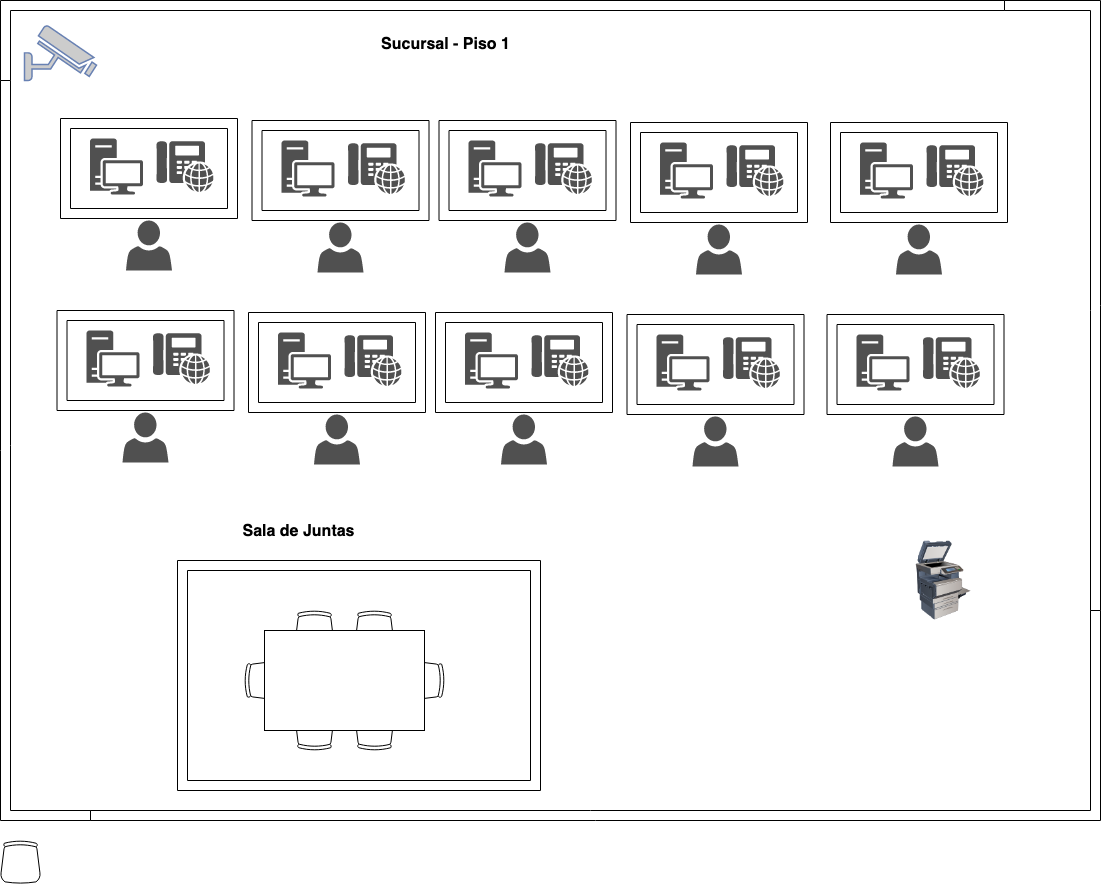

The diagram above was exported from draw.io. Its source (the exported page's mxGraphModel, read from the mxfile embedded in the PNG):
<mxGraphModel dx="1158" dy="637" grid="1" gridSize="10" guides="1" tooltips="1" connect="1" arrows="1" fold="1" page="1" pageScale="1" pageWidth="850" pageHeight="1100" math="0" shadow="0">
  <root>
    <mxCell id="0" />
    <mxCell id="1" parent="0" />
    <mxCell id="C-w1QmbopkHGFr2DFhrq-1" value="" style="image;html=1;labelBackgroundColor=#ffffff;image=img/lib/clip_art/computers/Printer_Commercial_128x128.png" vertex="1" parent="1">
      <mxGeometry x="963" y="560" width="80" height="80" as="geometry" />
    </mxCell>
    <mxCell id="C-w1QmbopkHGFr2DFhrq-2" value="" style="pointerEvents=1;shadow=0;dashed=0;html=1;strokeColor=none;fillColor=#505050;labelPosition=center;verticalLabelPosition=bottom;verticalAlign=top;outlineConnect=0;align=center;shape=mxgraph.office.devices.phone_voip;" vertex="1" parent="1">
      <mxGeometry x="216" y="160.5" width="57" height="51" as="geometry" />
    </mxCell>
    <mxCell id="C-w1QmbopkHGFr2DFhrq-3" value="" style="pointerEvents=1;shadow=0;dashed=0;html=1;strokeColor=none;fillColor=#505050;labelPosition=center;verticalLabelPosition=bottom;verticalAlign=top;outlineConnect=0;align=center;shape=mxgraph.office.devices.workstation;" vertex="1" parent="1">
      <mxGeometry x="149.5" y="158" width="53" height="56" as="geometry" />
    </mxCell>
    <mxCell id="C-w1QmbopkHGFr2DFhrq-4" value="" style="pointerEvents=1;shadow=0;dashed=0;html=1;strokeColor=none;fillColor=#505050;labelPosition=center;verticalLabelPosition=bottom;verticalAlign=top;outlineConnect=0;align=center;shape=mxgraph.office.users.user;" vertex="1" parent="1">
      <mxGeometry x="185.5" y="240" width="46" height="50" as="geometry" />
    </mxCell>
    <mxCell id="C-w1QmbopkHGFr2DFhrq-5" value="" style="verticalLabelPosition=bottom;html=1;verticalAlign=top;align=center;shape=mxgraph.floorplan.wallCorner;" vertex="1" parent="1">
      <mxGeometry x="60" y="20" width="1011" height="80" as="geometry" />
    </mxCell>
    <mxCell id="C-w1QmbopkHGFr2DFhrq-6" value="" style="verticalLabelPosition=bottom;html=1;verticalAlign=top;align=center;shape=mxgraph.floorplan.room;shadow=0;strokeWidth=1;" vertex="1" parent="1">
      <mxGeometry x="120" y="138" width="177" height="100" as="geometry" />
    </mxCell>
    <mxCell id="C-w1QmbopkHGFr2DFhrq-7" value="" style="pointerEvents=1;shadow=0;dashed=0;html=1;strokeColor=none;fillColor=#505050;labelPosition=center;verticalLabelPosition=bottom;verticalAlign=top;outlineConnect=0;align=center;shape=mxgraph.office.devices.phone_voip;" vertex="1" parent="1">
      <mxGeometry x="407.5" y="162.5" width="57" height="51" as="geometry" />
    </mxCell>
    <mxCell id="C-w1QmbopkHGFr2DFhrq-8" value="" style="pointerEvents=1;shadow=0;dashed=0;html=1;strokeColor=none;fillColor=#505050;labelPosition=center;verticalLabelPosition=bottom;verticalAlign=top;outlineConnect=0;align=center;shape=mxgraph.office.devices.workstation;" vertex="1" parent="1">
      <mxGeometry x="341" y="160" width="53" height="56" as="geometry" />
    </mxCell>
    <mxCell id="C-w1QmbopkHGFr2DFhrq-9" value="" style="pointerEvents=1;shadow=0;dashed=0;html=1;strokeColor=none;fillColor=#505050;labelPosition=center;verticalLabelPosition=bottom;verticalAlign=top;outlineConnect=0;align=center;shape=mxgraph.office.users.user;" vertex="1" parent="1">
      <mxGeometry x="377" y="242" width="46" height="50" as="geometry" />
    </mxCell>
    <mxCell id="C-w1QmbopkHGFr2DFhrq-10" value="" style="verticalLabelPosition=bottom;html=1;verticalAlign=top;align=center;shape=mxgraph.floorplan.room;shadow=0;strokeWidth=1;" vertex="1" parent="1">
      <mxGeometry x="311.5" y="140" width="177" height="100" as="geometry" />
    </mxCell>
    <mxCell id="C-w1QmbopkHGFr2DFhrq-11" value="" style="pointerEvents=1;shadow=0;dashed=0;html=1;strokeColor=none;fillColor=#505050;labelPosition=center;verticalLabelPosition=bottom;verticalAlign=top;outlineConnect=0;align=center;shape=mxgraph.office.devices.phone_voip;" vertex="1" parent="1">
      <mxGeometry x="594.5" y="162.5" width="57" height="51" as="geometry" />
    </mxCell>
    <mxCell id="C-w1QmbopkHGFr2DFhrq-12" value="" style="pointerEvents=1;shadow=0;dashed=0;html=1;strokeColor=none;fillColor=#505050;labelPosition=center;verticalLabelPosition=bottom;verticalAlign=top;outlineConnect=0;align=center;shape=mxgraph.office.devices.workstation;" vertex="1" parent="1">
      <mxGeometry x="528" y="160" width="53" height="56" as="geometry" />
    </mxCell>
    <mxCell id="C-w1QmbopkHGFr2DFhrq-13" value="" style="pointerEvents=1;shadow=0;dashed=0;html=1;strokeColor=none;fillColor=#505050;labelPosition=center;verticalLabelPosition=bottom;verticalAlign=top;outlineConnect=0;align=center;shape=mxgraph.office.users.user;" vertex="1" parent="1">
      <mxGeometry x="564" y="242" width="46" height="50" as="geometry" />
    </mxCell>
    <mxCell id="C-w1QmbopkHGFr2DFhrq-14" value="" style="verticalLabelPosition=bottom;html=1;verticalAlign=top;align=center;shape=mxgraph.floorplan.room;shadow=0;strokeWidth=1;" vertex="1" parent="1">
      <mxGeometry x="498.5" y="140" width="177" height="100" as="geometry" />
    </mxCell>
    <mxCell id="C-w1QmbopkHGFr2DFhrq-15" value="" style="pointerEvents=1;shadow=0;dashed=0;html=1;strokeColor=none;fillColor=#505050;labelPosition=center;verticalLabelPosition=bottom;verticalAlign=top;outlineConnect=0;align=center;shape=mxgraph.office.devices.phone_voip;" vertex="1" parent="1">
      <mxGeometry x="786" y="164.5" width="57" height="51" as="geometry" />
    </mxCell>
    <mxCell id="C-w1QmbopkHGFr2DFhrq-16" value="" style="pointerEvents=1;shadow=0;dashed=0;html=1;strokeColor=none;fillColor=#505050;labelPosition=center;verticalLabelPosition=bottom;verticalAlign=top;outlineConnect=0;align=center;shape=mxgraph.office.devices.workstation;" vertex="1" parent="1">
      <mxGeometry x="719.5" y="162" width="53" height="56" as="geometry" />
    </mxCell>
    <mxCell id="C-w1QmbopkHGFr2DFhrq-17" value="" style="pointerEvents=1;shadow=0;dashed=0;html=1;strokeColor=none;fillColor=#505050;labelPosition=center;verticalLabelPosition=bottom;verticalAlign=top;outlineConnect=0;align=center;shape=mxgraph.office.users.user;" vertex="1" parent="1">
      <mxGeometry x="755.5" y="244" width="46" height="50" as="geometry" />
    </mxCell>
    <mxCell id="C-w1QmbopkHGFr2DFhrq-18" value="" style="verticalLabelPosition=bottom;html=1;verticalAlign=top;align=center;shape=mxgraph.floorplan.room;shadow=0;strokeWidth=1;" vertex="1" parent="1">
      <mxGeometry x="690" y="142" width="177" height="100" as="geometry" />
    </mxCell>
    <mxCell id="C-w1QmbopkHGFr2DFhrq-19" value="" style="pointerEvents=1;shadow=0;dashed=0;html=1;strokeColor=none;fillColor=#505050;labelPosition=center;verticalLabelPosition=bottom;verticalAlign=top;outlineConnect=0;align=center;shape=mxgraph.office.devices.phone_voip;" vertex="1" parent="1">
      <mxGeometry x="986" y="164.5" width="57" height="51" as="geometry" />
    </mxCell>
    <mxCell id="C-w1QmbopkHGFr2DFhrq-20" value="" style="pointerEvents=1;shadow=0;dashed=0;html=1;strokeColor=none;fillColor=#505050;labelPosition=center;verticalLabelPosition=bottom;verticalAlign=top;outlineConnect=0;align=center;shape=mxgraph.office.devices.workstation;" vertex="1" parent="1">
      <mxGeometry x="919.5" y="162" width="53" height="56" as="geometry" />
    </mxCell>
    <mxCell id="C-w1QmbopkHGFr2DFhrq-21" value="" style="pointerEvents=1;shadow=0;dashed=0;html=1;strokeColor=none;fillColor=#505050;labelPosition=center;verticalLabelPosition=bottom;verticalAlign=top;outlineConnect=0;align=center;shape=mxgraph.office.users.user;" vertex="1" parent="1">
      <mxGeometry x="955.5" y="244" width="46" height="50" as="geometry" />
    </mxCell>
    <mxCell id="C-w1QmbopkHGFr2DFhrq-22" value="" style="verticalLabelPosition=bottom;html=1;verticalAlign=top;align=center;shape=mxgraph.floorplan.room;shadow=0;strokeWidth=1;" vertex="1" parent="1">
      <mxGeometry x="890" y="142" width="177" height="100" as="geometry" />
    </mxCell>
    <mxCell id="C-w1QmbopkHGFr2DFhrq-23" value="" style="pointerEvents=1;shadow=0;dashed=0;html=1;strokeColor=none;fillColor=#505050;labelPosition=center;verticalLabelPosition=bottom;verticalAlign=top;outlineConnect=0;align=center;shape=mxgraph.office.devices.phone_voip;" vertex="1" parent="1">
      <mxGeometry x="212.5" y="352.5" width="57" height="51" as="geometry" />
    </mxCell>
    <mxCell id="C-w1QmbopkHGFr2DFhrq-24" value="" style="pointerEvents=1;shadow=0;dashed=0;html=1;strokeColor=none;fillColor=#505050;labelPosition=center;verticalLabelPosition=bottom;verticalAlign=top;outlineConnect=0;align=center;shape=mxgraph.office.devices.workstation;" vertex="1" parent="1">
      <mxGeometry x="146" y="350" width="53" height="56" as="geometry" />
    </mxCell>
    <mxCell id="C-w1QmbopkHGFr2DFhrq-25" value="" style="pointerEvents=1;shadow=0;dashed=0;html=1;strokeColor=none;fillColor=#505050;labelPosition=center;verticalLabelPosition=bottom;verticalAlign=top;outlineConnect=0;align=center;shape=mxgraph.office.users.user;" vertex="1" parent="1">
      <mxGeometry x="182" y="432" width="46" height="50" as="geometry" />
    </mxCell>
    <mxCell id="C-w1QmbopkHGFr2DFhrq-26" value="" style="verticalLabelPosition=bottom;html=1;verticalAlign=top;align=center;shape=mxgraph.floorplan.room;shadow=0;strokeWidth=1;" vertex="1" parent="1">
      <mxGeometry x="116.5" y="330" width="177" height="100" as="geometry" />
    </mxCell>
    <mxCell id="C-w1QmbopkHGFr2DFhrq-27" value="" style="pointerEvents=1;shadow=0;dashed=0;html=1;strokeColor=none;fillColor=#505050;labelPosition=center;verticalLabelPosition=bottom;verticalAlign=top;outlineConnect=0;align=center;shape=mxgraph.office.devices.phone_voip;" vertex="1" parent="1">
      <mxGeometry x="404" y="354.5" width="57" height="51" as="geometry" />
    </mxCell>
    <mxCell id="C-w1QmbopkHGFr2DFhrq-28" value="" style="pointerEvents=1;shadow=0;dashed=0;html=1;strokeColor=none;fillColor=#505050;labelPosition=center;verticalLabelPosition=bottom;verticalAlign=top;outlineConnect=0;align=center;shape=mxgraph.office.devices.workstation;" vertex="1" parent="1">
      <mxGeometry x="337.5" y="352" width="53" height="56" as="geometry" />
    </mxCell>
    <mxCell id="C-w1QmbopkHGFr2DFhrq-29" value="" style="pointerEvents=1;shadow=0;dashed=0;html=1;strokeColor=none;fillColor=#505050;labelPosition=center;verticalLabelPosition=bottom;verticalAlign=top;outlineConnect=0;align=center;shape=mxgraph.office.users.user;" vertex="1" parent="1">
      <mxGeometry x="373.5" y="434" width="46" height="50" as="geometry" />
    </mxCell>
    <mxCell id="C-w1QmbopkHGFr2DFhrq-30" value="" style="verticalLabelPosition=bottom;html=1;verticalAlign=top;align=center;shape=mxgraph.floorplan.room;shadow=0;strokeWidth=1;" vertex="1" parent="1">
      <mxGeometry x="308" y="332" width="177" height="100" as="geometry" />
    </mxCell>
    <mxCell id="C-w1QmbopkHGFr2DFhrq-31" value="" style="pointerEvents=1;shadow=0;dashed=0;html=1;strokeColor=none;fillColor=#505050;labelPosition=center;verticalLabelPosition=bottom;verticalAlign=top;outlineConnect=0;align=center;shape=mxgraph.office.devices.phone_voip;" vertex="1" parent="1">
      <mxGeometry x="591" y="354.5" width="57" height="51" as="geometry" />
    </mxCell>
    <mxCell id="C-w1QmbopkHGFr2DFhrq-32" value="" style="pointerEvents=1;shadow=0;dashed=0;html=1;strokeColor=none;fillColor=#505050;labelPosition=center;verticalLabelPosition=bottom;verticalAlign=top;outlineConnect=0;align=center;shape=mxgraph.office.devices.workstation;" vertex="1" parent="1">
      <mxGeometry x="524.5" y="352" width="53" height="56" as="geometry" />
    </mxCell>
    <mxCell id="C-w1QmbopkHGFr2DFhrq-33" value="" style="pointerEvents=1;shadow=0;dashed=0;html=1;strokeColor=none;fillColor=#505050;labelPosition=center;verticalLabelPosition=bottom;verticalAlign=top;outlineConnect=0;align=center;shape=mxgraph.office.users.user;" vertex="1" parent="1">
      <mxGeometry x="560.5" y="434" width="46" height="50" as="geometry" />
    </mxCell>
    <mxCell id="C-w1QmbopkHGFr2DFhrq-34" value="" style="verticalLabelPosition=bottom;html=1;verticalAlign=top;align=center;shape=mxgraph.floorplan.room;shadow=0;strokeWidth=1;" vertex="1" parent="1">
      <mxGeometry x="495" y="332" width="177" height="100" as="geometry" />
    </mxCell>
    <mxCell id="C-w1QmbopkHGFr2DFhrq-35" value="" style="pointerEvents=1;shadow=0;dashed=0;html=1;strokeColor=none;fillColor=#505050;labelPosition=center;verticalLabelPosition=bottom;verticalAlign=top;outlineConnect=0;align=center;shape=mxgraph.office.devices.phone_voip;" vertex="1" parent="1">
      <mxGeometry x="782.5" y="356.5" width="57" height="51" as="geometry" />
    </mxCell>
    <mxCell id="C-w1QmbopkHGFr2DFhrq-36" value="" style="pointerEvents=1;shadow=0;dashed=0;html=1;strokeColor=none;fillColor=#505050;labelPosition=center;verticalLabelPosition=bottom;verticalAlign=top;outlineConnect=0;align=center;shape=mxgraph.office.devices.workstation;" vertex="1" parent="1">
      <mxGeometry x="716" y="354" width="53" height="56" as="geometry" />
    </mxCell>
    <mxCell id="C-w1QmbopkHGFr2DFhrq-37" value="" style="pointerEvents=1;shadow=0;dashed=0;html=1;strokeColor=none;fillColor=#505050;labelPosition=center;verticalLabelPosition=bottom;verticalAlign=top;outlineConnect=0;align=center;shape=mxgraph.office.users.user;" vertex="1" parent="1">
      <mxGeometry x="752" y="436" width="46" height="50" as="geometry" />
    </mxCell>
    <mxCell id="C-w1QmbopkHGFr2DFhrq-38" value="" style="verticalLabelPosition=bottom;html=1;verticalAlign=top;align=center;shape=mxgraph.floorplan.room;shadow=0;strokeWidth=1;" vertex="1" parent="1">
      <mxGeometry x="686.5" y="334" width="177" height="100" as="geometry" />
    </mxCell>
    <mxCell id="C-w1QmbopkHGFr2DFhrq-39" value="" style="pointerEvents=1;shadow=0;dashed=0;html=1;strokeColor=none;fillColor=#505050;labelPosition=center;verticalLabelPosition=bottom;verticalAlign=top;outlineConnect=0;align=center;shape=mxgraph.office.devices.phone_voip;" vertex="1" parent="1">
      <mxGeometry x="982.5" y="356.5" width="57" height="51" as="geometry" />
    </mxCell>
    <mxCell id="C-w1QmbopkHGFr2DFhrq-40" value="" style="pointerEvents=1;shadow=0;dashed=0;html=1;strokeColor=none;fillColor=#505050;labelPosition=center;verticalLabelPosition=bottom;verticalAlign=top;outlineConnect=0;align=center;shape=mxgraph.office.devices.workstation;" vertex="1" parent="1">
      <mxGeometry x="916" y="354" width="53" height="56" as="geometry" />
    </mxCell>
    <mxCell id="C-w1QmbopkHGFr2DFhrq-41" value="" style="pointerEvents=1;shadow=0;dashed=0;html=1;strokeColor=none;fillColor=#505050;labelPosition=center;verticalLabelPosition=bottom;verticalAlign=top;outlineConnect=0;align=center;shape=mxgraph.office.users.user;" vertex="1" parent="1">
      <mxGeometry x="952" y="436" width="46" height="50" as="geometry" />
    </mxCell>
    <mxCell id="C-w1QmbopkHGFr2DFhrq-42" value="" style="verticalLabelPosition=bottom;html=1;verticalAlign=top;align=center;shape=mxgraph.floorplan.room;shadow=0;strokeWidth=1;" vertex="1" parent="1">
      <mxGeometry x="886.5" y="334" width="177" height="100" as="geometry" />
    </mxCell>
    <mxCell id="C-w1QmbopkHGFr2DFhrq-43" value="" style="verticalLabelPosition=bottom;html=1;verticalAlign=top;align=center;shape=mxgraph.floorplan.wallCorner;direction=north;shadow=0;strokeWidth=1;" vertex="1" parent="1">
      <mxGeometry x="60" y="100" width="100" height="740" as="geometry" />
    </mxCell>
    <mxCell id="C-w1QmbopkHGFr2DFhrq-44" value="" style="fontColor=#0066CC;verticalAlign=top;verticalLabelPosition=bottom;labelPosition=center;align=center;html=1;outlineConnect=0;fillColor=#CCCCCC;strokeColor=#6881B3;gradientColor=none;gradientDirection=north;strokeWidth=2;shape=mxgraph.networks.security_camera;shadow=0;" vertex="1" parent="1">
      <mxGeometry x="84" y="45" width="72" height="55" as="geometry" />
    </mxCell>
    <mxCell id="C-w1QmbopkHGFr2DFhrq-45" value="" style="verticalLabelPosition=bottom;html=1;verticalAlign=top;align=center;shape=mxgraph.floorplan.wallCorner;direction=west;shadow=0;strokeWidth=1;" vertex="1" parent="1">
      <mxGeometry x="150" y="630" width="1010" height="210" as="geometry" />
    </mxCell>
    <mxCell id="C-w1QmbopkHGFr2DFhrq-46" value="" style="verticalLabelPosition=bottom;html=1;verticalAlign=top;align=center;shape=mxgraph.floorplan.wallCorner;direction=south;shadow=0;strokeWidth=1;" vertex="1" parent="1">
      <mxGeometry x="1064" y="20" width="96" height="610" as="geometry" />
    </mxCell>
    <mxCell id="C-w1QmbopkHGFr2DFhrq-47" value="" style="verticalLabelPosition=bottom;html=1;verticalAlign=top;align=center;shape=mxgraph.floorplan.room;shadow=0;strokeWidth=1;" vertex="1" parent="1">
      <mxGeometry x="237" y="580" width="363" height="230" as="geometry" />
    </mxCell>
    <mxCell id="C-w1QmbopkHGFr2DFhrq-55" value="" style="verticalLabelPosition=bottom;html=1;verticalAlign=top;align=center;shape=mxgraph.floorplan.office_chair;shadow=0;" vertex="1" parent="1">
      <mxGeometry x="354" y="630" width="40" height="43" as="geometry" />
    </mxCell>
    <mxCell id="C-w1QmbopkHGFr2DFhrq-56" value="" style="verticalLabelPosition=bottom;html=1;verticalAlign=top;align=center;shape=mxgraph.floorplan.office_chair;shadow=0;direction=west;" vertex="1" parent="1">
      <mxGeometry x="354" y="727" width="40" height="43" as="geometry" />
    </mxCell>
    <mxCell id="C-w1QmbopkHGFr2DFhrq-57" value="" style="verticalLabelPosition=bottom;html=1;verticalAlign=top;align=center;shape=mxgraph.floorplan.office_chair;shadow=0;direction=north;" vertex="1" parent="1">
      <mxGeometry x="304" y="680" width="43" height="40" as="geometry" />
    </mxCell>
    <mxCell id="C-w1QmbopkHGFr2DFhrq-58" value="" style="verticalLabelPosition=bottom;html=1;verticalAlign=top;align=center;shape=mxgraph.floorplan.office_chair;shadow=0;direction=south" vertex="1" parent="1">
      <mxGeometry x="461" y="680" width="43" height="40" as="geometry" />
    </mxCell>
    <mxCell id="C-w1QmbopkHGFr2DFhrq-59" value="" style="verticalLabelPosition=bottom;html=1;verticalAlign=top;align=center;shape=mxgraph.floorplan.office_chair;shadow=0;" vertex="1" parent="1">
      <mxGeometry x="414" y="630" width="40" height="43" as="geometry" />
    </mxCell>
    <mxCell id="C-w1QmbopkHGFr2DFhrq-60" value="" style="verticalLabelPosition=bottom;html=1;verticalAlign=top;align=center;shape=mxgraph.floorplan.office_chair;shadow=0;direction=west;" vertex="1" parent="1">
      <mxGeometry x="414" y="727" width="40" height="43" as="geometry" />
    </mxCell>
    <mxCell id="C-w1QmbopkHGFr2DFhrq-61" value="" style="shape=rect;shadow=0;" vertex="1" parent="1">
      <mxGeometry x="324" y="650" width="160" height="100" as="geometry" />
    </mxCell>
    <mxCell id="C-w1QmbopkHGFr2DFhrq-62" value="" style="verticalLabelPosition=bottom;html=1;verticalAlign=top;align=center;shape=mxgraph.floorplan.office_chair;" vertex="1" parent="1">
      <mxGeometry x="60" y="860" width="40" height="43" as="geometry" />
    </mxCell>
    <mxCell id="C-w1QmbopkHGFr2DFhrq-63" value="&lt;b&gt;&lt;font style=&quot;font-size: 16px&quot;&gt;Sala de Juntas&lt;/font&gt;&lt;/b&gt;" style="text;html=1;strokeColor=none;fillColor=none;align=center;verticalAlign=middle;whiteSpace=wrap;rounded=0;" vertex="1" parent="1">
      <mxGeometry x="277" y="540" width="163" height="20" as="geometry" />
    </mxCell>
    <mxCell id="C-w1QmbopkHGFr2DFhrq-64" value="&lt;b&gt;&lt;font style=&quot;font-size: 16px&quot;&gt;Sucursal - Piso 1&lt;/font&gt;&lt;/b&gt;" style="text;html=1;strokeColor=none;fillColor=none;align=center;verticalAlign=middle;whiteSpace=wrap;rounded=0;" vertex="1" parent="1">
      <mxGeometry x="421" y="53" width="169" height="20" as="geometry" />
    </mxCell>
  </root>
</mxGraphModel>